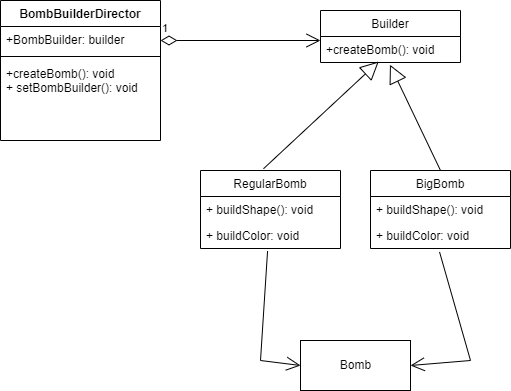

The diagram above was exported from draw.io. Its source (the exported page's mxGraphModel, read from the mxfile embedded in the PNG):
<mxGraphModel dx="1038" dy="579" grid="1" gridSize="10" guides="1" tooltips="1" connect="1" arrows="1" fold="1" page="1" pageScale="1" pageWidth="850" pageHeight="1100" background="#ffffff" math="0" shadow="0">
  <root>
    <mxCell id="0" />
    <mxCell id="1" parent="0" />
    <mxCell id="ezadIxXas3bnm6j7CH8v-5" value="1" style="endArrow=open;html=1;endSize=12;startArrow=diamondThin;startSize=14;startFill=0;edgeStyle=orthogonalEdgeStyle;align=left;verticalAlign=bottom;rounded=0;" edge="1" parent="1">
      <mxGeometry x="-1" y="3" relative="1" as="geometry">
        <mxPoint x="300" y="140" as="sourcePoint" />
        <mxPoint x="460" y="140" as="targetPoint" />
      </mxGeometry>
    </mxCell>
    <mxCell id="ezadIxXas3bnm6j7CH8v-6" value="Builder" style="swimlane;fontStyle=0;childLayout=stackLayout;horizontal=1;startSize=26;fillColor=none;horizontalStack=0;resizeParent=1;resizeParentMax=0;resizeLast=0;collapsible=1;marginBottom=0;" vertex="1" parent="1">
      <mxGeometry x="460" y="110" width="140" height="52" as="geometry" />
    </mxCell>
    <mxCell id="ezadIxXas3bnm6j7CH8v-7" value="+createBomb(): void" style="text;strokeColor=none;fillColor=none;align=left;verticalAlign=top;spacingLeft=4;spacingRight=4;overflow=hidden;rotatable=0;points=[[0,0.5],[1,0.5]];portConstraint=eastwest;" vertex="1" parent="ezadIxXas3bnm6j7CH8v-6">
      <mxGeometry y="26" width="140" height="26" as="geometry" />
    </mxCell>
    <mxCell id="ezadIxXas3bnm6j7CH8v-10" value="BombBuilderDirector" style="swimlane;fontStyle=1;align=center;verticalAlign=top;childLayout=stackLayout;horizontal=1;startSize=26;horizontalStack=0;resizeParent=1;resizeParentMax=0;resizeLast=0;collapsible=1;marginBottom=0;" vertex="1" parent="1">
      <mxGeometry x="140" y="100" width="160" height="140" as="geometry" />
    </mxCell>
    <mxCell id="ezadIxXas3bnm6j7CH8v-11" value="+BombBuilder: builder" style="text;strokeColor=none;fillColor=none;align=left;verticalAlign=top;spacingLeft=4;spacingRight=4;overflow=hidden;rotatable=0;points=[[0,0.5],[1,0.5]];portConstraint=eastwest;" vertex="1" parent="ezadIxXas3bnm6j7CH8v-10">
      <mxGeometry y="26" width="160" height="26" as="geometry" />
    </mxCell>
    <mxCell id="ezadIxXas3bnm6j7CH8v-12" value="" style="line;strokeWidth=1;fillColor=none;align=left;verticalAlign=middle;spacingTop=-1;spacingLeft=3;spacingRight=3;rotatable=0;labelPosition=right;points=[];portConstraint=eastwest;strokeColor=inherit;" vertex="1" parent="ezadIxXas3bnm6j7CH8v-10">
      <mxGeometry y="52" width="160" height="8" as="geometry" />
    </mxCell>
    <mxCell id="ezadIxXas3bnm6j7CH8v-13" value="+createBomb(): void&#10;+ setBombBuilder(): void&#10;" style="text;strokeColor=none;fillColor=none;align=left;verticalAlign=top;spacingLeft=4;spacingRight=4;overflow=hidden;rotatable=0;points=[[0,0.5],[1,0.5]];portConstraint=eastwest;" vertex="1" parent="ezadIxXas3bnm6j7CH8v-10">
      <mxGeometry y="60" width="160" height="80" as="geometry" />
    </mxCell>
    <mxCell id="ezadIxXas3bnm6j7CH8v-14" value="RegularBomb" style="swimlane;fontStyle=0;childLayout=stackLayout;horizontal=1;startSize=26;fillColor=none;horizontalStack=0;resizeParent=1;resizeParentMax=0;resizeLast=0;collapsible=1;marginBottom=0;" vertex="1" parent="1">
      <mxGeometry x="340" y="270" width="140" height="78" as="geometry" />
    </mxCell>
    <mxCell id="ezadIxXas3bnm6j7CH8v-15" value="+ buildShape(): void" style="text;strokeColor=none;fillColor=none;align=left;verticalAlign=top;spacingLeft=4;spacingRight=4;overflow=hidden;rotatable=0;points=[[0,0.5],[1,0.5]];portConstraint=eastwest;" vertex="1" parent="ezadIxXas3bnm6j7CH8v-14">
      <mxGeometry y="26" width="140" height="26" as="geometry" />
    </mxCell>
    <mxCell id="ezadIxXas3bnm6j7CH8v-16" value="+ buildColor: void" style="text;strokeColor=none;fillColor=none;align=left;verticalAlign=top;spacingLeft=4;spacingRight=4;overflow=hidden;rotatable=0;points=[[0,0.5],[1,0.5]];portConstraint=eastwest;" vertex="1" parent="ezadIxXas3bnm6j7CH8v-14">
      <mxGeometry y="52" width="140" height="26" as="geometry" />
    </mxCell>
    <mxCell id="ezadIxXas3bnm6j7CH8v-18" value="BigBomb" style="swimlane;fontStyle=0;childLayout=stackLayout;horizontal=1;startSize=26;fillColor=none;horizontalStack=0;resizeParent=1;resizeParentMax=0;resizeLast=0;collapsible=1;marginBottom=0;" vertex="1" parent="1">
      <mxGeometry x="510" y="270" width="140" height="78" as="geometry" />
    </mxCell>
    <mxCell id="ezadIxXas3bnm6j7CH8v-19" value="+ buildShape(): void" style="text;strokeColor=none;fillColor=none;align=left;verticalAlign=top;spacingLeft=4;spacingRight=4;overflow=hidden;rotatable=0;points=[[0,0.5],[1,0.5]];portConstraint=eastwest;" vertex="1" parent="ezadIxXas3bnm6j7CH8v-18">
      <mxGeometry y="26" width="140" height="26" as="geometry" />
    </mxCell>
    <mxCell id="ezadIxXas3bnm6j7CH8v-20" value="+ buildColor: void" style="text;strokeColor=none;fillColor=none;align=left;verticalAlign=top;spacingLeft=4;spacingRight=4;overflow=hidden;rotatable=0;points=[[0,0.5],[1,0.5]];portConstraint=eastwest;" vertex="1" parent="ezadIxXas3bnm6j7CH8v-18">
      <mxGeometry y="52" width="140" height="26" as="geometry" />
    </mxCell>
    <mxCell id="ezadIxXas3bnm6j7CH8v-24" value="Bomb" style="html=1;" vertex="1" parent="1">
      <mxGeometry x="440" y="440" width="110" height="50" as="geometry" />
    </mxCell>
    <mxCell id="ezadIxXas3bnm6j7CH8v-25" value="" style="endArrow=open;endFill=1;endSize=12;html=1;rounded=0;entryX=0;entryY=0.5;entryDx=0;entryDy=0;exitX=0.479;exitY=1.1;exitDx=0;exitDy=0;exitPerimeter=0;" edge="1" parent="1" source="ezadIxXas3bnm6j7CH8v-16" target="ezadIxXas3bnm6j7CH8v-24">
      <mxGeometry width="160" relative="1" as="geometry">
        <mxPoint x="240" y="460" as="sourcePoint" />
        <mxPoint x="400" y="460" as="targetPoint" />
        <Array as="points">
          <mxPoint x="400" y="460" />
        </Array>
      </mxGeometry>
    </mxCell>
    <mxCell id="ezadIxXas3bnm6j7CH8v-26" value="" style="endArrow=open;endFill=1;endSize=12;html=1;rounded=0;entryX=1;entryY=0.5;entryDx=0;entryDy=0;exitX=0.493;exitY=1.131;exitDx=0;exitDy=0;exitPerimeter=0;" edge="1" parent="1" source="ezadIxXas3bnm6j7CH8v-20" target="ezadIxXas3bnm6j7CH8v-24">
      <mxGeometry width="160" relative="1" as="geometry">
        <mxPoint x="490" y="390" as="sourcePoint" />
        <mxPoint x="650" y="390" as="targetPoint" />
        <Array as="points">
          <mxPoint x="610" y="460" />
        </Array>
      </mxGeometry>
    </mxCell>
    <mxCell id="ezadIxXas3bnm6j7CH8v-27" value="Extends" style="endArrow=block;endSize=16;endFill=0;html=1;rounded=0;entryX=0.416;entryY=0.962;entryDx=0;entryDy=0;entryPerimeter=0;exitX=0.45;exitY=-0.023;exitDx=0;exitDy=0;exitPerimeter=0;textOpacity=0;" edge="1" parent="1" source="ezadIxXas3bnm6j7CH8v-14" target="ezadIxXas3bnm6j7CH8v-7">
      <mxGeometry width="160" relative="1" as="geometry">
        <mxPoint x="146" y="390" as="sourcePoint" />
        <mxPoint x="490" y="310" as="targetPoint" />
      </mxGeometry>
    </mxCell>
    <mxCell id="ezadIxXas3bnm6j7CH8v-28" value="Extends" style="endArrow=block;endSize=16;endFill=0;html=1;rounded=0;entryX=0.496;entryY=1.085;entryDx=0;entryDy=0;entryPerimeter=0;exitX=0.5;exitY=0;exitDx=0;exitDy=0;textOpacity=0;" edge="1" parent="1" source="ezadIxXas3bnm6j7CH8v-18" target="ezadIxXas3bnm6j7CH8v-7">
      <mxGeometry width="160" relative="1" as="geometry">
        <mxPoint x="413" y="278.206" as="sourcePoint" />
        <mxPoint x="528.24" y="171.01199999999994" as="targetPoint" />
      </mxGeometry>
    </mxCell>
  </root>
</mxGraphModel>